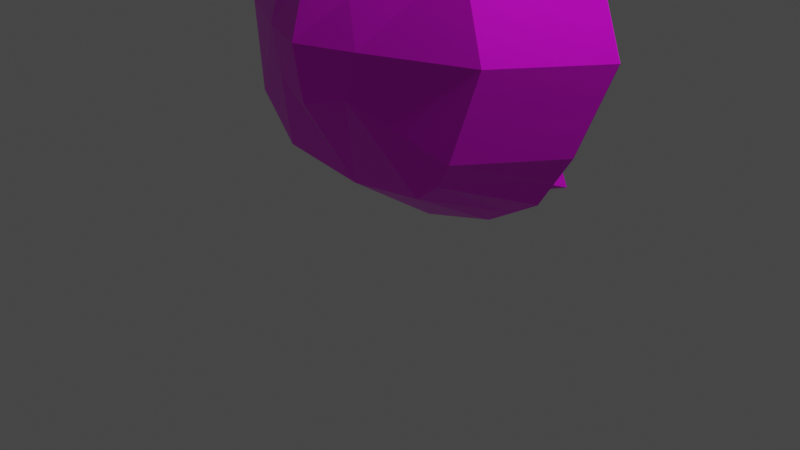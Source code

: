 # Source: jellyfish-animated.blend  (saved by Blender 2.90.8; exported with 4.5.12 LTS)
import bpy
from mathutils import Matrix  # noqa: F401  (used for matrix-valued properties, if any)

bpy.ops.wm.read_factory_settings(use_empty=True)
scene = bpy.context.scene
scene.name = 'Scene'

# ---- collections
col_collection = bpy.data.collections.new('Collection'); scene.collection.children.link(col_collection)

# ---- images (referenced by path relative to the original .blend; pixels are not part of the script)
import os
ASSET_DIR = os.environ.get("B2B_ASSET_DIR", "")  # directory of the original .blend (textures are referenced by path, not embedded)
HERE = os.path.dirname(os.path.abspath(__file__))  # packed textures are extracted next to this script under _unpacked/

def load_image(name, relpath, width, height, colorspace="sRGB"):
    """Load a texture the original file referenced (path relative to the .blend, or extracted next to this script)."""
    p = next((c for c in (os.path.join(HERE, relpath), os.path.join(ASSET_DIR, relpath)) if relpath and os.path.exists(c)), "")
    if p:
        img = bpy.data.images.load(p, check_existing=True)
        img.name = name
    else:  # same state as the original file: an image datablock whose file is absent (Cycles renders it pink)
        img = bpy.data.images.new(name, width, height)
        img.source = "FILE"
        img.filepath = "//" + (relpath or name)
    img.colorspace_settings.name = colorspace
    return img
img_jellyfish = load_image('jellyfish', 'jellyfish.png', 1024, 1024, 'sRGB')

# ---- materials (node trees are filled in below, after node groups)
mat_material = bpy.data.materials.new('Material')
mat_material.alpha_threshold = 0.0
mat_material.use_transparent_shadow = False
mat_material.line_color = (0.0, 0.0, 0.0, 1.0)

# ---- material node trees
mat_material.use_nodes = True; mat_material.node_tree.nodes.clear()
_N = mat_material.node_tree.nodes; _L = mat_material.node_tree.links
n0 = _N.new('ShaderNodeOutputMaterial'); n0.name = 'Material Output'; n0.location = (300, 300)
n1 = _N.new('ShaderNodeBsdfPrincipled'); n1.name = 'Principled BSDF'; n1.location = (10, 300)
n1.distribution = 'GGX'
n1.subsurface_method = 'BURLEY'
n1.inputs[2].default_value = 0.4
n1.inputs[3].default_value = 1.45
n1.inputs[27].default_value = (0.0, 0.0, 0.0, 1.0)
n1.inputs[28].default_value = 1.0
n2 = _N.new('ShaderNodeTexImage'); n2.name = 'Image Texture'; n2.location = (-280, 280)
n2.image = img_jellyfish
_L.new(n1.outputs[0], n0.inputs[0])
_L.new(n2.outputs[0], n1.inputs[0])
n0.is_active_output = True

# ---- world
world_world = bpy.data.worlds.new('World'); scene.world = world_world
world_world.use_nodes = True; world_world.node_tree.nodes.clear()
_N = world_world.node_tree.nodes; _L = world_world.node_tree.links
n0 = _N.new('ShaderNodeOutputWorld'); n0.name = 'World Output'; n0.location = (300, 300)
n1 = _N.new('ShaderNodeBackground'); n1.name = 'Background'; n1.location = (10, 300)
n1.inputs[0].default_value = (0.05088, 0.05088, 0.05088, 1.0)
_L.new(n1.outputs[0], n0.inputs[0])
n0.is_active_output = True
world_world.color = (0.05088, 0.05088, 0.05088)
world_world.use_sun_shadow = False
world_world.sun_shadow_jitter_overblur = 0.0

# ---- cameras
cam_camera = bpy.data.cameras.new('Camera')
cam_camera.clip_end = 100.0
cam_camera.ortho_scale = 7.314

# ---- lights
light_light = bpy.data.lights.new('Light', 'POINT')
light_light.transmission_factor = 0.0
light_light.energy = 1000.0
light_light.shadow_soft_size = 0.1
light_light.shadow_maximum_resolution = 0.006
light_light.use_absolute_resolution = True

# ---- meshes
me_cube = bpy.data.meshes.new('Cube')
me_cube.from_pydata([(0.8375, 0.1745, 299.1), (0.8375, 0.1791, 299.0), (0.8375, 0.0757, -304.4), (0.8375, 0.08031, -304.5), (-0.8334, 0.1745, 299.1), (-0.8334, 0.1791, 299.0), (-0.8334, 0.0757, -304.4), (-0.8334, 0.08031, -304.5), (-1.184, 0.2034, -4.339), (1.188, 0.1968, -4.199), (-1.184, 0.1968, -4.199), (1.188, 0.2034, -4.339), (0.002076, 0.2555, 424.4), (0.002076, 0.1087, -432.2), (0.002076, 0.1152, -432.3), (0.002076, 0.2489, 424.6), (0.002076, -0.8473, 16.58), (-1.027, 0.155, 183.3), (1.032, 0.1607, 183.2), (-1.027, 0.1607, 183.2), (1.032, 0.155, 183.3), (0.002076, -0.7503, 135.6), (-1.027, 0.09982, -188.7), (1.032, 0.09413, -188.6), (-1.027, 0.09413, -188.6), (1.032, 0.09982, -188.7), (0.002076, -0.7893, -102.5), (-0.5127, 0.1911, 369.1), (-0.5127, 0.06369, -374.5), (-0.5127, 0.06937, -374.6), (-0.5127, 0.1855, 369.2), (-0.3275, -0.7237, 16.56), (-0.2557, -0.6988, 109.6), (-0.2557, -0.7278, -76.57), (0.5168, 0.06937, -374.6), (0.5168, 0.1855, 369.2), (0.3317, -0.7237, 16.56), (0.5168, 0.1911, 369.1), (0.5168, 0.06369, -374.5), (0.2598, -0.6973, 109.6), (0.2598, -0.7292, -76.54), (0.6592, 0.07423, -343.5), (0.6592, 0.1806, 338.1), (0.8728, -0.4309, 9.258), (0.7372, -0.4332, 192.9), (0.7372, -0.4931, -173.0), (0.6592, 0.1858, 338.0), (0.6592, 0.06902, -343.4), (-0.673, 0.1851, 334.1), (-0.673, 0.0697, -339.5), (-0.9071, -0.4018, 8.633), (-0.7627, -0.4081, 192.7), (-0.7627, -0.4681, -173.9), (-0.673, 0.07484, -339.6), (-0.673, 0.18, 334.2), (-0.9304, 0.1648, 241.2), (0.9346, 0.1699, 241.1), (-0.9304, 0.1699, 241.1), (0.9346, 0.1648, 241.2), (0.002076, -0.3609, 313.3), (-0.5053, -0.3929, 285.6), (0.5095, -0.3929, 285.6), (0.6365, -0.386, 248.2), (-0.6562, -0.3748, 246.3), (-0.9304, 0.09007, -246.6), (0.9346, 0.08492, -246.5), (0.002076, -0.4606, -295.7), (-0.9304, 0.08492, -246.5), (0.9346, 0.09007, -246.6), (-0.5053, -0.4833, -266.8), (0.5095, -0.4833, -266.8), (0.6365, -0.4643, -229.9), (-0.6562, -0.4526, -228.5), (0.494, -0.0101, 0.2373), (0.002158, -0.1753, 3.779), (0.002158, 0.01627, 177.9), (0.002158, 0.4582, 397.5), (0.3867, 0.009926, 139.2), (0.002158, -0.0419, -177.3), (0.3867, -0.03344, -138.7), (-0.3824, -0.03556, -138.6), (-0.4897, -0.0101, 0.2373), (-0.3824, 0.01205, 139.2), (-0.3732, 0.3588, 316.2), (1.008, 0.4067, -8.698), (0.7373, 0.3079, 177.0), (0.7373, 0.2853, -189.7), (0.5095, 0.3033, 325.9), (0.7937, 0.4735, 288.1), (-1.034, 0.4359, -9.324), (-0.7626, 0.3291, 176.9), (-0.7626, 0.3002, -190.3), (-0.8132, 0.4874, 285.7), (0.002158, 0.396, -421.6), (0.002158, 0.3891, -421.5), (-0.5052, 0.2146, -336.3), (-0.5052, 0.209, -336.2), (0.5095, 0.2303, -336.3), (0.7937, 0.3762, -306.2), (-0.8132, 0.3908, -304.5)], [], [(72, 67, 6, 49), (53, 49, 6, 7), (57, 55, 4, 5), (71, 68, 3, 41), (68, 65, 2, 3), (46, 42, 0, 1), (18, 20, 9, 11), (44, 18, 11, 43), (22, 24, 10, 8), (51, 17, 10, 50), (39, 21, 16, 36), (39, 77, 87, 61), (27, 30, 15, 12), (69, 66, 14, 29), (34, 38, 13, 14), (70, 66, 13, 38), (66, 94, 78, 26), (44, 43, 84, 85), (63, 55, 17, 51), (62, 56, 18, 44), (56, 58, 20, 18), (8, 10, 17, 19), (36, 16, 26, 40), (71, 70, 97, 98), (64, 67, 24, 22), (11, 9, 23, 25), (43, 11, 25, 45), (50, 10, 24, 52), (16, 31, 33, 26), (50, 51, 90, 89), (59, 60, 32, 21), (66, 26, 78, 93), (72, 69, 29, 53), (48, 54, 30, 27), (62, 44, 85, 88), (21, 32, 31, 16), (14, 13, 28, 29), (66, 69, 28, 13), (61, 62, 88, 87), (43, 36, 40, 45), (59, 21, 39, 61), (62, 61, 39, 44), (71, 70, 38, 47), (41, 47, 38, 34), (44, 39, 36, 43), (43, 45, 86, 84), (12, 15, 35, 37), (66, 70, 34, 14), (20, 44, 43, 9), (3, 2, 47, 41), (65, 71, 47, 2), (58, 62, 44, 20), (9, 43, 45, 23), (72, 52, 91, 99), (37, 35, 42, 46), (70, 71, 41, 34), (19, 51, 50, 8), (5, 4, 54, 48), (64, 72, 53, 7), (57, 63, 51, 19), (8, 50, 52, 22), (31, 50, 52, 33), (60, 63, 51, 32), (32, 51, 50, 31), (29, 28, 49, 53), (69, 72, 49, 28), (30, 54, 63, 60), (5, 48, 63, 57), (37, 46, 62, 61), (0, 42, 62, 58), (42, 35, 61, 62), (12, 37, 61, 59), (48, 27, 60, 63), (15, 30, 60, 59), (1, 0, 58, 56), (46, 1, 56, 62), (54, 4, 55, 63), (35, 15, 59, 61), (27, 12, 59, 60), (19, 17, 55, 57), (33, 52, 72, 69), (22, 52, 72, 64), (60, 59, 76, 83), (23, 45, 71, 65), (45, 71, 98, 86), (45, 40, 70, 71), (21, 75, 77, 39), (61, 87, 76, 59), (7, 6, 67, 64), (40, 26, 66, 70), (33, 69, 66, 26), (25, 23, 65, 68), (45, 25, 68, 71), (52, 24, 67, 72), (82, 75, 74, 81), (83, 76, 75, 82), (87, 77, 75, 76), (81, 74, 78, 80), (89, 81, 80, 91), (92, 83, 82, 90), (90, 82, 81, 89), (74, 73, 79, 78), (75, 77, 73, 74), (73, 84, 86, 79), (87, 88, 85, 77), (77, 85, 84, 73), (79, 86, 98, 97), (78, 79, 97, 93), (78, 94, 96, 80), (91, 80, 95, 99), (70, 66, 93, 97), (51, 63, 92, 90), (63, 60, 83, 92), (33, 69, 95, 80), (52, 50, 89, 91), (69, 96, 94, 66), (33, 80, 96, 69), (59, 76, 75, 21), (26, 33, 80, 78), (69, 72, 99, 95)])
_uv = me_cube.uv_layers.new(name='UVMap')
_uv.uv.foreach_set('vector', [0.2991, 0.7621, 0.3417, 0.7831, 0.3424, 0.8507, 0.3434, 0.8916, 0.3438, 0.8918, 0.3434, 0.8916, 0.3424, 0.8507, 0.3428, 0.8508, 0.3415, 0.2141, 0.341, 0.214, 0.3416, 0.1464, 0.3419, 0.1465, 0.4979, 0.1689, 0.4505, 0.1494, 0.4511, 0.08182, 0.4521, 0.03633, 0.3917, 0.7833, 0.3921, 0.7831, 0.3932, 0.8507, 0.3929, 0.8508, 0.3949, 0.1011, 0.3954, 0.1009, 0.3932, 0.1464, 0.3929, 0.1465, 0.3905, 0.2817, 0.391, 0.2816, 0.3833, 0.5004, 0.3827, 0.5005, 0.5004, 0.6623, 0.4499, 0.6509, 0.443, 0.4321, 0.4969, 0.448, 0.3415, 0.7157, 0.341, 0.7155, 0.3458, 0.5004, 0.3463, 0.5005, 0.2959, 0.2706, 0.3405, 0.2816, 0.3458, 0.5004, 0.2983, 0.4854, 0.09093, 0.6323, 0.06854, 0.6626, 0.07605, 0.5237, 0.1025, 0.5237, 0.2796, 0.3675, 0.3377, 0.333, 0.3597, 0.1152, 0.3033, 0.1621, 0.3438, 0.06474, 0.3433, 0.0646, 0.3508, 0.0, 0.3513, 0.0001636, 0.5171, 0.222, 0.5598, 0.2557, 0.561, 0.4152, 0.516, 0.3478, 0.3966, 0.9327, 0.3971, 0.9325, 0.3987, 0.9998, 0.3982, 1.0, 0.1327, 0.193, 0.09277, 0.1593, 0.09822, 0.0, 0.1372, 0.06731, 0.7962, 0.2254, 0.8472, 0.3722, 0.8478, 0.08731, 0.7976, 0.0, 0.4423, 0.2703, 0.4381, 0.4847, 0.3683, 0.5056, 0.382, 0.2889, 0.2985, 0.2081, 0.341, 0.214, 0.3405, 0.2816, 0.2959, 0.2706, 0.4979, 0.7268, 0.4505, 0.7185, 0.4499, 0.6509, 0.5004, 0.6623, 0.3917, 0.2141, 0.3921, 0.214, 0.391, 0.2816, 0.3905, 0.2817, 0.3463, 0.5005, 0.3458, 0.5004, 0.3405, 0.2816, 0.341, 0.2817, 0.1025, 0.5237, 0.07605, 0.5237, 0.08285, 0.3847, 0.1021, 0.415, 0.4404, 0.7638, 0.443, 0.8068, 0.3841, 0.888, 0.3693, 0.8528, 0.3421, 0.7833, 0.3417, 0.7831, 0.341, 0.7155, 0.3415, 0.7157, 0.3827, 0.5005, 0.3833, 0.5004, 0.391, 0.7155, 0.3905, 0.7157, 0.4969, 0.448, 0.443, 0.4321, 0.4499, 0.217, 0.5004, 0.2353, 0.2983, 0.4854, 0.3458, 0.5004, 0.341, 0.7155, 0.2964, 0.6984, 0.07605, 0.5237, 0.04848, 0.5237, 0.05991, 0.415, 0.08285, 0.3847, 0.2983, 0.4854, 0.2959, 0.2706, 0.3564, 0.2891, 0.3663, 0.5064, 0.05618, 0.87, 0.01642, 0.8377, 0.04873, 0.6323, 0.06854, 0.6626, 0.7962, 0.2254, 0.7976, 0.0, 0.8478, 0.08731, 0.8478, 0.3724, 0.5017, 0.1773, 0.5171, 0.222, 0.516, 0.3478, 0.5004, 0.3069, 0.3429, 0.1056, 0.3424, 0.1055, 0.3433, 0.0646, 0.3438, 0.06474, 0.4404, 0.2058, 0.4423, 0.2703, 0.382, 0.2889, 0.3693, 0.1593, 0.06854, 0.6626, 0.04873, 0.6323, 0.04848, 0.5237, 0.07605, 0.5237, 0.3525, 1.0, 0.352, 0.9998, 0.3444, 0.9325, 0.3448, 0.9327, 0.09277, 0.1593, 0.04962, 0.193, 0.05286, 0.06731, 0.09822, 0.0, 0.443, 0.1621, 0.4404, 0.2058, 0.3693, 0.1593, 0.387, 0.1152, 0.1458, 0.5152, 0.1025, 0.5237, 0.1021, 0.415, 0.1458, 0.3025, 0.687, 0.2377, 0.7015, 0.03029, 0.6845, 0.0, 0.6488, 0.2054, 0.1121, 0.794, 0.09952, 0.8377, 0.09093, 0.6323, 0.1239, 0.7295, 0.4404, 0.7638, 0.443, 0.8068, 0.3971, 0.9325, 0.3954, 0.8962, 0.3949, 0.8963, 0.3954, 0.8962, 0.3971, 0.9325, 0.3966, 0.9327, 0.1239, 0.7295, 0.09093, 0.6323, 0.1025, 0.5237, 0.1458, 0.5152, 0.4381, 0.4847, 0.4423, 0.6974, 0.3789, 0.7168, 0.3683, 0.5056, 0.3982, 0.0001637, 0.3987, 0.0, 0.3971, 0.0646, 0.3966, 0.06474, 0.5598, 0.2557, 0.5989, 0.222, 0.5989, 0.3478, 0.561, 0.4152, 0.391, 0.2816, 0.4423, 0.2703, 0.4381, 0.4847, 0.3833, 0.5004, 0.3929, 0.8508, 0.3932, 0.8507, 0.3954, 0.8962, 0.3949, 0.8963, 0.3921, 0.7831, 0.4404, 0.7638, 0.3954, 0.8962, 0.3932, 0.8507, 0.3921, 0.214, 0.4404, 0.2058, 0.4423, 0.2703, 0.391, 0.2816, 0.3833, 0.5004, 0.4381, 0.4847, 0.4423, 0.6974, 0.391, 0.7155, 0.2991, 0.7621, 0.2964, 0.6984, 0.3595, 0.7176, 0.3683, 0.8508, 0.3966, 0.06474, 0.3971, 0.0646, 0.3954, 0.1009, 0.3949, 0.1011, 0.4997, 0.1258, 0.4979, 0.1689, 0.4521, 0.03633, 0.453, 0.0, 0.6421, 0.61, 0.5989, 0.6211, 0.6006, 0.4064, 0.6467, 0.3912, 0.3419, 0.1465, 0.3416, 0.1464, 0.3424, 0.1055, 0.3429, 0.1056, 0.6444, 0.1085, 0.6033, 0.1296, 0.6477, 0.0, 0.6457, 0.04091, 0.6431, 0.6776, 0.602, 0.6837, 0.5989, 0.6211, 0.6421, 0.61, 0.6467, 0.3912, 0.6006, 0.4064, 0.5999, 0.1934, 0.6431, 0.1761, 0.04848, 0.5237, 0.0, 0.5144, 0.02296, 0.3015, 0.05991, 0.415, 0.01642, 0.8377, 0.006318, 0.7918, 0.0009324, 0.7292, 0.04873, 0.6323, 0.04873, 0.6323, 0.0009324, 0.7292, 0.0, 0.5144, 0.04848, 0.5237, 0.3448, 0.9327, 0.3444, 0.9325, 0.3434, 0.8916, 0.3438, 0.8918, 0.2981, 0.8068, 0.2991, 0.7621, 0.3434, 0.8916, 0.3444, 0.9325, 0.3433, 0.0646, 0.3424, 0.1055, 0.2985, 0.2081, 0.2973, 0.1621, 0.644, 0.7452, 0.6458, 0.7861, 0.602, 0.6837, 0.6431, 0.6776, 0.453, 0.8679, 0.4521, 0.8316, 0.4979, 0.7268, 0.4997, 0.7705, 0.3932, 0.1464, 0.3954, 0.1009, 0.4404, 0.2058, 0.3921, 0.214, 0.3954, 0.1009, 0.3971, 0.0646, 0.443, 0.1621, 0.4404, 0.2058, 0.6837, 0.3674, 0.6477, 0.3028, 0.6488, 0.2054, 0.687, 0.2377, 0.6458, 0.7861, 0.6477, 0.827, 0.6017, 0.7296, 0.602, 0.6837, 0.04674, 0.9998, 0.008166, 0.9352, 0.01642, 0.8377, 0.05618, 0.87, 0.3929, 0.1465, 0.3932, 0.1464, 0.3921, 0.214, 0.3917, 0.2141, 0.4521, 0.8316, 0.4511, 0.7861, 0.4505, 0.7185, 0.4979, 0.7268, 0.3424, 0.1055, 0.3416, 0.1464, 0.341, 0.214, 0.2985, 0.2081, 0.09247, 0.9352, 0.04674, 0.9998, 0.05618, 0.87, 0.09952, 0.8377, 0.7306, 0.3028, 0.6837, 0.3674, 0.687, 0.2377, 0.7306, 0.2054, 0.341, 0.2817, 0.3405, 0.2816, 0.341, 0.214, 0.3415, 0.2141, 0.05991, 0.415, 0.02296, 0.3015, 0.03485, 0.2377, 0.04962, 0.193, 0.6431, 0.1761, 0.5999, 0.1934, 0.6033, 0.1296, 0.6444, 0.1085, 0.2973, 0.1621, 0.3025, 0.1298, 0.3683, 0.03161, 0.3591, 0.1265, 0.391, 0.7155, 0.4423, 0.6974, 0.4404, 0.7638, 0.3921, 0.7831, 0.4423, 0.6974, 0.4404, 0.7638, 0.3693, 0.8528, 0.3789, 0.7168, 0.1458, 0.3025, 0.1021, 0.415, 0.1327, 0.193, 0.1408, 0.2361, 0.7962, 0.3057, 0.7415, 0.2562, 0.7306, 0.3014, 0.7842, 0.3359, 0.3033, 0.1621, 0.3597, 0.1152, 0.3683, 0.03161, 0.3025, 0.1298, 0.3428, 0.8508, 0.3424, 0.8507, 0.3417, 0.7831, 0.3421, 0.7833, 0.1021, 0.415, 0.08285, 0.3847, 0.09277, 0.1593, 0.1327, 0.193, 0.527, 0.0, 0.5171, 0.222, 0.5598, 0.2557, 0.5507, 0.03029, 0.3905, 0.7157, 0.391, 0.7155, 0.3921, 0.7831, 0.3917, 0.7833, 0.5004, 0.2353, 0.4499, 0.217, 0.4505, 0.1494, 0.4979, 0.1689, 0.2964, 0.6984, 0.341, 0.7155, 0.3417, 0.7831, 0.2991, 0.7621, 0.2112, 0.6544, 0.1779, 0.6997, 0.1858, 0.4965, 0.2282, 0.4923, 0.2047, 0.861, 0.1709, 0.9559, 0.1779, 0.6997, 0.2112, 0.6544, 0.9359, 0.08355, 0.9463, 0.3014, 0.9774, 0.2562, 0.9774, 0.0, 0.2282, 0.4923, 0.1858, 0.4965, 0.1992, 0.2851, 0.2279, 0.3303, 0.2796, 0.4812, 0.2282, 0.4923, 0.2279, 0.3303, 0.2669, 0.2699, 0.2441, 0.8254, 0.2047, 0.861, 0.2112, 0.6544, 0.2444, 0.6985, 0.2444, 0.6985, 0.2112, 0.6544, 0.2282, 0.4923, 0.2796, 0.4812, 0.1858, 0.4965, 0.149, 0.4923, 0.166, 0.3302, 0.1992, 0.2851, 0.1779, 0.6997, 0.1492, 0.6545, 0.149, 0.4923, 0.1858, 0.4965, 0.8851, 0.2217, 0.8478, 0.2112, 0.857, 0.0, 0.8858, 0.05957, 1.0, 0.2179, 0.9787, 0.1737, 0.9774, 0.04414, 1.0, 0.0, 0.8858, 0.3838, 0.8598, 0.428, 0.8478, 0.2112, 0.8851, 0.2217, 0.166, 0.3302, 0.1458, 0.2707, 0.15, 0.1347, 0.1725, 0.09954, 0.1992, 0.2851, 0.166, 0.3302, 0.1725, 0.09954, 0.2213, 0.0, 0.08381, 0.2974, 0.09629, 0.0125, 0.05052, 0.112, 0.04999, 0.3426, 0.2669, 0.2699, 0.2279, 0.3303, 0.254, 0.09958, 0.2796, 0.1367, 0.1327, 0.193, 0.09277, 0.1593, 0.09626, 0.01232, 0.1335, 0.1119, 0.2959, 0.2706, 0.2985, 0.2081, 0.3675, 0.1621, 0.3564, 0.2891, 0.2985, 0.2081, 0.2973, 0.1621, 0.3591, 0.1265, 0.3675, 0.1621, 0.8871, 0.3031, 0.8858, 0.08109, 0.9359, 0.0, 0.9359, 0.2307, 0.2964, 0.6984, 0.2983, 0.4854, 0.3663, 0.5064, 0.3595, 0.7176, 0.5171, 0.222, 0.5116, 0.303, 0.5559, 0.4025, 0.5598, 0.2557, 0.8871, 0.3031, 0.9359, 0.2307, 0.9354, 0.0001401, 0.8858, 0.08109, 0.7962, 0.09823, 0.7447, 0.0, 0.7415, 0.2562, 0.7962, 0.3057, 0.08285, 0.3847, 0.05991, 0.415, 0.04999, 0.3426, 0.08381, 0.2974, 0.2981, 0.8068, 0.2991, 0.7621, 0.3683, 0.8508, 0.3562, 0.8879])
me_cube.materials.append(mat_material)
me_cube.use_remesh_preserve_volume = False
me_cube.use_remesh_preserve_attributes = False
me_cube.use_mirror_vertex_groups = False
me_cube.update()
arm_armature = bpy.data.armatures.new('Armature')  # bones are not reproduced

# ---- objects
ob_cube = bpy.data.objects.new('Cube', me_cube)
ob_light = bpy.data.objects.new('Light', light_light)
ob_camera = bpy.data.objects.new('Camera', cam_camera)
ob_armature = bpy.data.objects.new('Armature', arm_armature)

# ---- transforms, parenting, visibility, modifiers, constraints
ob_cube.parent = ob_armature
ob_cube.matrix_parent_inverse = Matrix(((1.0, -0.0, 0.0, -0.0), (-0.0, 0.07025, 0.9975, 0.4525), (0.0, -0.9975, 0.07025, 7.56), (0.0, 0.0, -0.0, 1.0)))
ob_cube.location = (-0.003666, 7.692, -0.9606)
ob_cube.scale = (1.766, 1.766, 0.00488)
ob_cube.lock_rotations_4d = False
ob_cube.empty_display_type = 'ARROWS'
ob_cube.lineart.crease_threshold = 0.0
_vg = ob_cube.vertex_groups.new(name='Bone')
for _i, _w in zip([4, 5, 6, 7, 12, 13, 14, 15, 16, 17, 19, 21, 22, 24, 26, 27, 28, 29, 30, 31, 32, 33, 35, 36, 37, 39, 40, 43, 44, 45, 48, 49, 50, 51, 52, 53, 54, 55, 57, 59, 60, 61, 62, 63, 64, 66, 67, 69, 70, 71, 72, 73, 74, 75, 78, 80, 81, 82], [0.03067, 0.0302, 0.06969, 0.06968, 0.06624, 0.06582, 0.06582, 0.06625, 0.999, 0.02597, 0.02592, 0.869, 0.05188, 0.05194, 0.8907, 0.06006, 0.08274, 0.08278, 0.06004, 0.8165, 0.7936, 0.7732, 0.004779, 0.7996, 0.005167, 0.719, 0.803, 0.05519, 0.05655, 0.05525, 0.05089, 0.07724, 0.05113, 0.06574, 0.07576, 0.07716, 0.05084, 0.03073, 0.03081, 0.1058, 0.07255, 0.07048, 0.04103, 0.05277, 0.06189, 0.09185, 0.0619, 0.1145, 0.0451, 0.0213, 0.07432, 0.1322, 0.9922, 0.1379, 0.1182, 0.1948, 0.2229, 0.1588]): _vg.add([_i], _w, 'REPLACE')
_vg = ob_cube.vertex_groups.new(name='Bone.001')
for _i, _w in zip([12, 15, 27, 30, 48, 54, 59, 60, 63, 75, 76, 81, 82, 83, 92], [0.01729, 0.01724, 0.0132, 0.01318, 0.002153, 0.002121, 0.05458, 0.03441, 0.01317, 0.09038, 1.0, 0.01149, 0.122, 0.5339, 0.0115]): _vg.add([_i], _w, 'REPLACE')
_vg = ob_cube.vertex_groups.new(name='Bone.002')
for _i, _w in zip([4, 5, 12, 15, 17, 19, 21, 27, 30, 31, 32, 35, 37, 42, 46, 48, 50, 51, 54, 55, 57, 59, 60, 61, 62, 63, 75, 76, 81, 82, 83, 89, 90, 92], [0.6855, 0.6878, 0.4225, 0.4222, 0.4846, 0.4838, 0.05803, 0.6309, 0.6312, 0.04002, 0.1264, 0.1018, 0.1024, 0.03669, 0.03671, 0.6731, 0.09944, 0.7383, 0.6735, 0.6042, 0.6038, 0.5171, 0.7687, 0.07311, 0.007559, 0.7853, 0.5189, 0.4345, 0.3166, 0.424, 0.7811, 0.004384, 0.9314, 0.9671]): _vg.add([_i], _w, 'REPLACE')
_vg = ob_cube.vertex_groups.new(name='Bone.003')
for _i, _w in zip([4, 5, 6, 7, 8, 10, 12, 13, 14, 15, 17, 19, 22, 24, 27, 28, 29, 30, 31, 32, 33, 48, 49, 50, 51, 52, 53, 54, 55, 57, 60, 63, 64, 67, 69, 72, 75, 78, 80, 81, 82, 89, 90, 91, 95, 96], [0.1712, 0.1698, 0.243, 0.2434, 0.9552, 0.9597, 0.02018, 0.05084, 0.05088, 0.02027, 0.4175, 0.4182, 0.4481, 0.4478, 0.08286, 0.1204, 0.1203, 0.08286, 0.0818, 0.0151, 0.06577, 0.1182, 0.17, 0.7544, 0.1503, 0.1634, 0.1698, 0.118, 0.277, 0.2773, 0.03172, 0.08422, 0.3252, 0.3254, 0.06061, 0.09644, 0.006809, 0.06169, 0.009223, 0.2987, 0.1962, 0.9423, 0.0405, 0.09549, 0.05199, 0.006009]): _vg.add([_i], _w, 'REPLACE')
_vg = ob_cube.vertex_groups.new(name='Bone.004')
for _i, _w in zip([0, 1, 4, 5, 9, 11, 12, 15, 17, 18, 19, 20, 21, 27, 30, 32, 35, 36, 37, 39, 42, 43, 44, 46, 48, 54, 55, 56, 57, 58, 59, 60, 61, 62, 63, 73, 75, 76, 77, 79, 82, 85, 87, 88], [0.9808, 0.9781, 0.07581, 0.0752, 0.09143, 0.09556, 0.4389, 0.4391, 0.01412, 0.8377, 0.01412, 0.8393, 0.0563, 0.189, 0.1887, 0.0003455, 0.851, 0.07499, 0.8502, 0.2351, 0.93, 0.1271, 0.8345, 0.9299, 0.1248, 0.1247, 0.05017, 0.9598, 0.05024, 0.9609, 0.3043, 0.07143, 0.8334, 0.8879, 0.0263, 0.5295, 0.228, 0.3356, 0.9634, 3.036e-05, 0.06863, 0.9537, 0.5996, 1.0]): _vg.add([_i], _w, 'REPLACE')
_vg = ob_cube.vertex_groups.new(name='Bone.005')
for _i, _w in zip([9, 11, 18, 20, 23, 25, 36, 43, 44, 45, 56, 58, 62, 65, 68, 71, 73, 84, 85, 86], [0.8144, 0.8059, 0.1347, 0.1332, 0.1673, 0.1691, 0.06734, 0.6845, 0.07877, 0.08871, 0.008624, 0.00707, 0.005058, 0.03434, 0.03492, 0.01784, 0.1177, 0.9645, 0.03644, 0.06237]): _vg.add([_i], _w, 'REPLACE')
_vg = ob_cube.vertex_groups.new(name='Bone.006')
for _i, _w in zip([2, 3, 6, 7, 9, 11, 13, 14, 22, 23, 24, 25, 26, 28, 29, 33, 34, 36, 38, 40, 41, 43, 45, 47, 49, 52, 53, 64, 65, 66, 67, 68, 69, 70, 71, 72, 73, 78, 79, 80, 86, 93, 94, 95, 96, 97, 98], [0.9932, 0.997, 0.1604, 0.1606, 0.08721, 0.09121, 0.6116, 0.6118, 0.069, 0.7999, 0.06911, 0.7977, 0.05642, 0.3011, 0.3011, 0.03317, 0.9044, 0.04782, 0.9051, 0.1327, 0.9611, 0.1306, 0.8332, 0.9612, 0.2186, 0.02532, 0.2184, 0.1078, 0.9471, 0.6061, 0.1079, 0.9468, 0.1342, 0.908, 0.9073, 0.07111, 0.2418, 0.7005, 0.9333, 0.06268, 0.9153, 0.05564, 0.2057, 0.006946, 0.141, 0.8494, 0.9348]): _vg.add([_i], _w, 'REPLACE')
_vg = ob_cube.vertex_groups.new(name='Bone.007')
for _i, _w in zip([6, 7, 13, 14, 22, 24, 26, 28, 29, 33, 34, 38, 49, 53, 64, 66, 67, 69, 72, 78, 80, 93, 94, 96, 97, 98], [0.05719, 0.05721, 0.1053, 0.1053, 0.006321, 0.006423, 0.007018, 0.08994, 0.08993, 0.0472, 0.001079, 0.0005055, 0.07291, 0.07279, 0.03427, 0.1761, 0.0342, 0.1048, 0.04547, 0.06317, 0.5765, 0.9371, 0.6243, 0.5399, 0.1272, 0.02876]): _vg.add([_i], _w, 'REPLACE')
_vg = ob_cube.vertex_groups.new(name='Bone.008')
for _i, _w in zip([6, 7, 13, 14, 22, 24, 28, 29, 33, 34, 38, 49, 50, 52, 53, 64, 66, 67, 69, 72, 78, 80, 81, 82, 89, 91, 94, 95, 96, 99], [0.4548, 0.4541, 0.1611, 0.1608, 0.3805, 0.3804, 0.3963, 0.3964, 0.0529, 0.01782, 0.01744, 0.4494, 0.08104, 0.6792, 0.4499, 0.4448, 0.09939, 0.4445, 0.578, 0.6996, 0.04619, 0.1302, 0.09285, 0.003306, 0.003064, 0.8737, 0.1792, 0.9211, 0.3309, 0.9846]): _vg.add([_i], _w, 'REPLACE')
_m = ob_cube.modifiers.new('Armature', 'ARMATURE')
_m.object = ob_armature
ob_light.location = (4.076, 0.5435, 7.692)
ob_light.rotation_euler = (0.6503, 0.05522, 1.866)
ob_light.lock_rotations_4d = False
ob_light.empty_display_type = 'ARROWS'
ob_light.color = (0.0, 0.0, 0.0, 0.0)
ob_light.lineart.crease_threshold = 0.0
ob_camera.location = (7.359, -6.926, 4.958)
ob_camera.rotation_euler = (1.109, 0.0, 0.8149)
ob_camera.lock_rotations_4d = False
ob_camera.empty_display_type = 'ARROWS'
ob_camera.color = (0.0, 0.0, 0.0, 0.0)
ob_camera.display_type = 'WIRE'
ob_camera.lineart.crease_threshold = 0.0
ob_armature.location = (0.0, 0.04873, 2.003)
ob_armature.rotation_euler = (1.5, -0.0, 0.0)
ob_armature.lineart.crease_threshold = 0.0

# ---- collection membership
col_collection.objects.link(ob_cube)
col_collection.objects.link(ob_light)
col_collection.objects.link(ob_camera)
col_collection.objects.link(ob_armature)

# ---- scene / render settings (as saved in the file)
scene.camera = ob_camera
scene.frame_start = 1; scene.frame_end = 30; scene.frame_set(1)
scene.render.engine = 'BLENDER_EEVEE_NEXT'
scene.cycles.use_denoising = False
scene.cycles.samples = 128
scene.cycles.sampling_pattern = 'TABULATED_SOBOL'
scene.cycles.use_adaptive_sampling = False
scene.cycles.use_light_tree = False
scene.view_settings.view_transform = 'Filmic'
bpy.context.view_layer.update()
